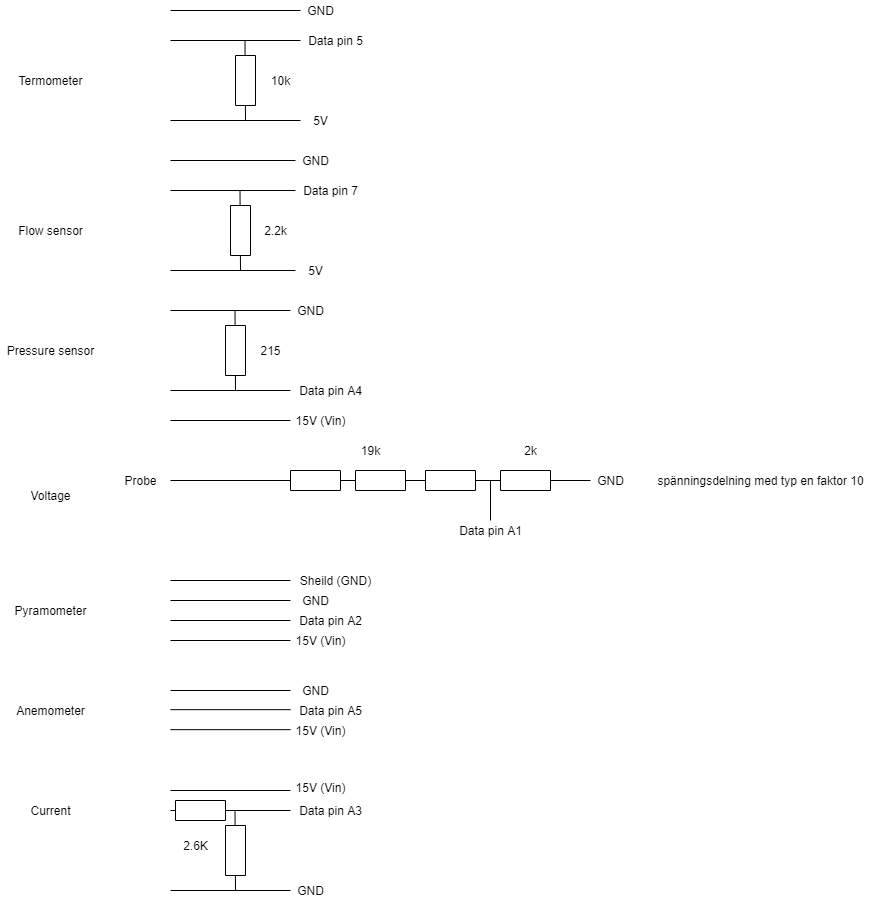

The diagram above was exported from draw.io. Its source (the exported page's mxGraphModel, read from the mxfile embedded in the PNG):
<mxGraphModel dx="383" dy="635" grid="1" gridSize="10" guides="1" tooltips="1" connect="1" arrows="1" fold="1" page="1" pageScale="1" pageWidth="1169" pageHeight="1654" math="0" shadow="0">
  <root>
    <mxCell id="0" />
    <mxCell id="1" parent="0" />
    <mxCell id="zWK8ILn1-CiCE_TXQ7XM-10" value="" style="endArrow=none;html=1;" edge="1" parent="1">
      <mxGeometry width="50" height="50" relative="1" as="geometry">
        <mxPoint x="314.5" y="90" as="sourcePoint" />
        <mxPoint x="315" y="170" as="targetPoint" />
      </mxGeometry>
    </mxCell>
    <mxCell id="zWK8ILn1-CiCE_TXQ7XM-1" value="Termometer" style="text;html=1;align=center;verticalAlign=middle;resizable=0;points=[];autosize=1;" vertex="1" parent="1">
      <mxGeometry x="80" y="120" width="80" height="20" as="geometry" />
    </mxCell>
    <mxCell id="zWK8ILn1-CiCE_TXQ7XM-2" value="GND&lt;br&gt;" style="text;html=1;align=center;verticalAlign=middle;resizable=0;points=[];autosize=1;" vertex="1" parent="1">
      <mxGeometry x="370" y="50" width="40" height="20" as="geometry" />
    </mxCell>
    <mxCell id="zWK8ILn1-CiCE_TXQ7XM-3" value="Data pin 5" style="text;html=1;align=center;verticalAlign=middle;resizable=0;points=[];autosize=1;" vertex="1" parent="1">
      <mxGeometry x="370" y="80" width="70" height="20" as="geometry" />
    </mxCell>
    <mxCell id="zWK8ILn1-CiCE_TXQ7XM-4" value="5V" style="text;html=1;align=center;verticalAlign=middle;resizable=0;points=[];autosize=1;" vertex="1" parent="1">
      <mxGeometry x="375" y="160" width="30" height="20" as="geometry" />
    </mxCell>
    <mxCell id="zWK8ILn1-CiCE_TXQ7XM-5" value="" style="endArrow=none;html=1;" edge="1" parent="1">
      <mxGeometry width="50" height="50" relative="1" as="geometry">
        <mxPoint x="240" y="60" as="sourcePoint" />
        <mxPoint x="370" y="60" as="targetPoint" />
      </mxGeometry>
    </mxCell>
    <mxCell id="zWK8ILn1-CiCE_TXQ7XM-6" value="" style="endArrow=none;html=1;" edge="1" parent="1">
      <mxGeometry width="50" height="50" relative="1" as="geometry">
        <mxPoint x="240" y="90" as="sourcePoint" />
        <mxPoint x="370" y="90" as="targetPoint" />
      </mxGeometry>
    </mxCell>
    <mxCell id="zWK8ILn1-CiCE_TXQ7XM-7" value="" style="endArrow=none;html=1;" edge="1" parent="1">
      <mxGeometry width="50" height="50" relative="1" as="geometry">
        <mxPoint x="240" y="170" as="sourcePoint" />
        <mxPoint x="370" y="170" as="targetPoint" />
      </mxGeometry>
    </mxCell>
    <mxCell id="zWK8ILn1-CiCE_TXQ7XM-8" value="" style="rounded=0;whiteSpace=wrap;html=1;rotation=90;" vertex="1" parent="1">
      <mxGeometry x="290" y="120" width="50" height="20" as="geometry" />
    </mxCell>
    <mxCell id="zWK8ILn1-CiCE_TXQ7XM-11" value="" style="endArrow=none;html=1;" edge="1" parent="1">
      <mxGeometry width="50" height="50" relative="1" as="geometry">
        <mxPoint x="309.5" y="240" as="sourcePoint" />
        <mxPoint x="310" y="320" as="targetPoint" />
      </mxGeometry>
    </mxCell>
    <mxCell id="zWK8ILn1-CiCE_TXQ7XM-12" value="Flow sensor" style="text;html=1;align=center;verticalAlign=middle;resizable=0;points=[];autosize=1;" vertex="1" parent="1">
      <mxGeometry x="80" y="270" width="80" height="20" as="geometry" />
    </mxCell>
    <mxCell id="zWK8ILn1-CiCE_TXQ7XM-13" value="GND&lt;br&gt;" style="text;html=1;align=center;verticalAlign=middle;resizable=0;points=[];autosize=1;" vertex="1" parent="1">
      <mxGeometry x="365" y="200" width="40" height="20" as="geometry" />
    </mxCell>
    <mxCell id="zWK8ILn1-CiCE_TXQ7XM-14" value="Data pin 7" style="text;html=1;align=center;verticalAlign=middle;resizable=0;points=[];autosize=1;" vertex="1" parent="1">
      <mxGeometry x="365" y="230" width="70" height="20" as="geometry" />
    </mxCell>
    <mxCell id="zWK8ILn1-CiCE_TXQ7XM-15" value="5V" style="text;html=1;align=center;verticalAlign=middle;resizable=0;points=[];autosize=1;" vertex="1" parent="1">
      <mxGeometry x="370" y="310" width="30" height="20" as="geometry" />
    </mxCell>
    <mxCell id="zWK8ILn1-CiCE_TXQ7XM-16" value="" style="endArrow=none;html=1;" edge="1" parent="1">
      <mxGeometry width="50" height="50" relative="1" as="geometry">
        <mxPoint x="240" y="210" as="sourcePoint" />
        <mxPoint x="365" y="210" as="targetPoint" />
      </mxGeometry>
    </mxCell>
    <mxCell id="zWK8ILn1-CiCE_TXQ7XM-17" value="" style="endArrow=none;html=1;" edge="1" parent="1">
      <mxGeometry width="50" height="50" relative="1" as="geometry">
        <mxPoint x="240" y="240" as="sourcePoint" />
        <mxPoint x="365" y="240" as="targetPoint" />
      </mxGeometry>
    </mxCell>
    <mxCell id="zWK8ILn1-CiCE_TXQ7XM-18" value="" style="endArrow=none;html=1;" edge="1" parent="1">
      <mxGeometry width="50" height="50" relative="1" as="geometry">
        <mxPoint x="240" y="320" as="sourcePoint" />
        <mxPoint x="365" y="320" as="targetPoint" />
      </mxGeometry>
    </mxCell>
    <mxCell id="zWK8ILn1-CiCE_TXQ7XM-19" value="" style="rounded=0;whiteSpace=wrap;html=1;rotation=90;" vertex="1" parent="1">
      <mxGeometry x="285" y="270" width="50" height="20" as="geometry" />
    </mxCell>
    <mxCell id="zWK8ILn1-CiCE_TXQ7XM-20" value="2.2k" style="text;html=1;align=center;verticalAlign=middle;resizable=0;points=[];autosize=1;" vertex="1" parent="1">
      <mxGeometry x="325" y="270" width="40" height="20" as="geometry" />
    </mxCell>
    <mxCell id="zWK8ILn1-CiCE_TXQ7XM-21" value="10k" style="text;html=1;align=center;verticalAlign=middle;resizable=0;points=[];autosize=1;" vertex="1" parent="1">
      <mxGeometry x="335" y="120" width="30" height="20" as="geometry" />
    </mxCell>
    <mxCell id="zWK8ILn1-CiCE_TXQ7XM-22" value="" style="endArrow=none;html=1;" edge="1" parent="1">
      <mxGeometry width="50" height="50" relative="1" as="geometry">
        <mxPoint x="304.5" y="360" as="sourcePoint" />
        <mxPoint x="305" y="440" as="targetPoint" />
      </mxGeometry>
    </mxCell>
    <mxCell id="zWK8ILn1-CiCE_TXQ7XM-23" value="Pressure sensor" style="text;html=1;align=center;verticalAlign=middle;resizable=0;points=[];autosize=1;" vertex="1" parent="1">
      <mxGeometry x="70" y="390" width="100" height="20" as="geometry" />
    </mxCell>
    <mxCell id="zWK8ILn1-CiCE_TXQ7XM-24" value="GND" style="text;html=1;align=center;verticalAlign=middle;resizable=0;points=[];autosize=1;" vertex="1" parent="1">
      <mxGeometry x="360" y="350" width="40" height="20" as="geometry" />
    </mxCell>
    <mxCell id="zWK8ILn1-CiCE_TXQ7XM-25" value="Data pin A4" style="text;html=1;align=center;verticalAlign=middle;resizable=0;points=[];autosize=1;" vertex="1" parent="1">
      <mxGeometry x="360" y="430" width="80" height="20" as="geometry" />
    </mxCell>
    <mxCell id="zWK8ILn1-CiCE_TXQ7XM-26" value="" style="endArrow=none;html=1;" edge="1" parent="1">
      <mxGeometry width="50" height="50" relative="1" as="geometry">
        <mxPoint x="240" y="360" as="sourcePoint" />
        <mxPoint x="360" y="360" as="targetPoint" />
      </mxGeometry>
    </mxCell>
    <mxCell id="zWK8ILn1-CiCE_TXQ7XM-27" value="" style="endArrow=none;html=1;" edge="1" parent="1">
      <mxGeometry width="50" height="50" relative="1" as="geometry">
        <mxPoint x="240" y="440" as="sourcePoint" />
        <mxPoint x="360" y="440" as="targetPoint" />
      </mxGeometry>
    </mxCell>
    <mxCell id="zWK8ILn1-CiCE_TXQ7XM-28" value="" style="rounded=0;whiteSpace=wrap;html=1;rotation=90;" vertex="1" parent="1">
      <mxGeometry x="280" y="390" width="50" height="20" as="geometry" />
    </mxCell>
    <mxCell id="zWK8ILn1-CiCE_TXQ7XM-29" value="215" style="text;html=1;align=center;verticalAlign=middle;resizable=0;points=[];autosize=1;" vertex="1" parent="1">
      <mxGeometry x="320" y="390" width="40" height="20" as="geometry" />
    </mxCell>
    <mxCell id="zWK8ILn1-CiCE_TXQ7XM-30" value="15V (Vin)" style="text;html=1;align=center;verticalAlign=middle;resizable=0;points=[];autosize=1;" vertex="1" parent="1">
      <mxGeometry x="355" y="460" width="70" height="20" as="geometry" />
    </mxCell>
    <mxCell id="zWK8ILn1-CiCE_TXQ7XM-31" value="" style="endArrow=none;html=1;" edge="1" parent="1">
      <mxGeometry width="50" height="50" relative="1" as="geometry">
        <mxPoint x="240" y="470" as="sourcePoint" />
        <mxPoint x="360" y="470" as="targetPoint" />
      </mxGeometry>
    </mxCell>
    <mxCell id="zWK8ILn1-CiCE_TXQ7XM-32" value="Voltage" style="text;html=1;align=center;verticalAlign=middle;resizable=0;points=[];autosize=1;" vertex="1" parent="1">
      <mxGeometry x="90" y="535" width="60" height="20" as="geometry" />
    </mxCell>
    <mxCell id="zWK8ILn1-CiCE_TXQ7XM-33" value="" style="endArrow=none;html=1;" edge="1" parent="1">
      <mxGeometry width="50" height="50" relative="1" as="geometry">
        <mxPoint x="240" y="530" as="sourcePoint" />
        <mxPoint x="660" y="530" as="targetPoint" />
      </mxGeometry>
    </mxCell>
    <mxCell id="zWK8ILn1-CiCE_TXQ7XM-34" value="" style="rounded=0;whiteSpace=wrap;html=1;rotation=90;direction=south;" vertex="1" parent="1">
      <mxGeometry x="375" y="505" width="20" height="50" as="geometry" />
    </mxCell>
    <mxCell id="zWK8ILn1-CiCE_TXQ7XM-35" value="" style="rounded=0;whiteSpace=wrap;html=1;rotation=90;direction=south;" vertex="1" parent="1">
      <mxGeometry x="440" y="505" width="20" height="50" as="geometry" />
    </mxCell>
    <mxCell id="zWK8ILn1-CiCE_TXQ7XM-36" value="" style="rounded=0;whiteSpace=wrap;html=1;rotation=90;direction=south;" vertex="1" parent="1">
      <mxGeometry x="510" y="505" width="20" height="50" as="geometry" />
    </mxCell>
    <mxCell id="zWK8ILn1-CiCE_TXQ7XM-37" value="" style="rounded=0;whiteSpace=wrap;html=1;rotation=90;direction=south;" vertex="1" parent="1">
      <mxGeometry x="585" y="505" width="20" height="50" as="geometry" />
    </mxCell>
    <mxCell id="zWK8ILn1-CiCE_TXQ7XM-38" value="GND" style="text;html=1;align=center;verticalAlign=middle;resizable=0;points=[];autosize=1;" vertex="1" parent="1">
      <mxGeometry x="660" y="520" width="40" height="20" as="geometry" />
    </mxCell>
    <mxCell id="zWK8ILn1-CiCE_TXQ7XM-39" value="Probe" style="text;html=1;align=center;verticalAlign=middle;resizable=0;points=[];autosize=1;" vertex="1" parent="1">
      <mxGeometry x="185" y="520" width="50" height="20" as="geometry" />
    </mxCell>
    <mxCell id="zWK8ILn1-CiCE_TXQ7XM-41" value="" style="endArrow=none;html=1;" edge="1" parent="1">
      <mxGeometry width="50" height="50" relative="1" as="geometry">
        <mxPoint x="560" y="530" as="sourcePoint" />
        <mxPoint x="560" y="570" as="targetPoint" />
      </mxGeometry>
    </mxCell>
    <mxCell id="zWK8ILn1-CiCE_TXQ7XM-42" value="Data pin A1" style="text;html=1;align=center;verticalAlign=middle;resizable=0;points=[];autosize=1;" vertex="1" parent="1">
      <mxGeometry x="520" y="570" width="80" height="20" as="geometry" />
    </mxCell>
    <mxCell id="zWK8ILn1-CiCE_TXQ7XM-43" value="spänningsdelning med typ en faktor 10" style="text;html=1;align=center;verticalAlign=middle;resizable=0;points=[];autosize=1;" vertex="1" parent="1">
      <mxGeometry x="720" y="520" width="220" height="20" as="geometry" />
    </mxCell>
    <mxCell id="zWK8ILn1-CiCE_TXQ7XM-44" value="Pyramometer" style="text;html=1;align=center;verticalAlign=middle;resizable=0;points=[];autosize=1;" vertex="1" parent="1">
      <mxGeometry x="75" y="650" width="90" height="20" as="geometry" />
    </mxCell>
    <mxCell id="zWK8ILn1-CiCE_TXQ7XM-45" value="" style="endArrow=none;html=1;" edge="1" parent="1">
      <mxGeometry width="50" height="50" relative="1" as="geometry">
        <mxPoint x="240" y="630" as="sourcePoint" />
        <mxPoint x="360" y="630" as="targetPoint" />
      </mxGeometry>
    </mxCell>
    <mxCell id="zWK8ILn1-CiCE_TXQ7XM-46" value="" style="endArrow=none;html=1;" edge="1" parent="1">
      <mxGeometry width="50" height="50" relative="1" as="geometry">
        <mxPoint x="240" y="650" as="sourcePoint" />
        <mxPoint x="360" y="650" as="targetPoint" />
      </mxGeometry>
    </mxCell>
    <mxCell id="zWK8ILn1-CiCE_TXQ7XM-47" value="" style="endArrow=none;html=1;" edge="1" parent="1">
      <mxGeometry width="50" height="50" relative="1" as="geometry">
        <mxPoint x="240" y="670" as="sourcePoint" />
        <mxPoint x="360" y="670" as="targetPoint" />
      </mxGeometry>
    </mxCell>
    <mxCell id="zWK8ILn1-CiCE_TXQ7XM-48" value="" style="endArrow=none;html=1;" edge="1" parent="1">
      <mxGeometry width="50" height="50" relative="1" as="geometry">
        <mxPoint x="240" y="690" as="sourcePoint" />
        <mxPoint x="360" y="690" as="targetPoint" />
      </mxGeometry>
    </mxCell>
    <mxCell id="zWK8ILn1-CiCE_TXQ7XM-49" value="GND" style="text;html=1;align=center;verticalAlign=middle;resizable=0;points=[];autosize=1;" vertex="1" parent="1">
      <mxGeometry x="365" y="640" width="40" height="20" as="geometry" />
    </mxCell>
    <mxCell id="zWK8ILn1-CiCE_TXQ7XM-50" value="Data pin A2" style="text;html=1;align=center;verticalAlign=middle;resizable=0;points=[];autosize=1;" vertex="1" parent="1">
      <mxGeometry x="360" y="660" width="80" height="20" as="geometry" />
    </mxCell>
    <mxCell id="zWK8ILn1-CiCE_TXQ7XM-51" value="15V&amp;nbsp;(Vin)" style="text;html=1;align=center;verticalAlign=middle;resizable=0;points=[];autosize=1;" vertex="1" parent="1">
      <mxGeometry x="355" y="680" width="70" height="20" as="geometry" />
    </mxCell>
    <mxCell id="zWK8ILn1-CiCE_TXQ7XM-52" value="Anemometer" style="text;html=1;align=center;verticalAlign=middle;resizable=0;points=[];autosize=1;" vertex="1" parent="1">
      <mxGeometry x="80" y="750" width="80" height="20" as="geometry" />
    </mxCell>
    <mxCell id="zWK8ILn1-CiCE_TXQ7XM-53" value="" style="endArrow=none;html=1;" edge="1" parent="1">
      <mxGeometry width="50" height="50" relative="1" as="geometry">
        <mxPoint x="240" y="740" as="sourcePoint" />
        <mxPoint x="360" y="740" as="targetPoint" />
      </mxGeometry>
    </mxCell>
    <mxCell id="zWK8ILn1-CiCE_TXQ7XM-54" value="" style="endArrow=none;html=1;" edge="1" parent="1">
      <mxGeometry width="50" height="50" relative="1" as="geometry">
        <mxPoint x="240" y="759.17" as="sourcePoint" />
        <mxPoint x="360" y="759.17" as="targetPoint" />
      </mxGeometry>
    </mxCell>
    <mxCell id="zWK8ILn1-CiCE_TXQ7XM-55" value="" style="endArrow=none;html=1;" edge="1" parent="1">
      <mxGeometry width="50" height="50" relative="1" as="geometry">
        <mxPoint x="240" y="779.17" as="sourcePoint" />
        <mxPoint x="360" y="779.17" as="targetPoint" />
      </mxGeometry>
    </mxCell>
    <mxCell id="zWK8ILn1-CiCE_TXQ7XM-56" value="GND" style="text;html=1;align=center;verticalAlign=middle;resizable=0;points=[];autosize=1;" vertex="1" parent="1">
      <mxGeometry x="365" y="730" width="40" height="20" as="geometry" />
    </mxCell>
    <mxCell id="zWK8ILn1-CiCE_TXQ7XM-57" value="Data pin A5" style="text;html=1;align=center;verticalAlign=middle;resizable=0;points=[];autosize=1;" vertex="1" parent="1">
      <mxGeometry x="360" y="750" width="80" height="20" as="geometry" />
    </mxCell>
    <mxCell id="zWK8ILn1-CiCE_TXQ7XM-58" value="15V&amp;nbsp;(Vin)" style="text;html=1;align=center;verticalAlign=middle;resizable=0;points=[];autosize=1;" vertex="1" parent="1">
      <mxGeometry x="355" y="770" width="70" height="20" as="geometry" />
    </mxCell>
    <mxCell id="zWK8ILn1-CiCE_TXQ7XM-59" value="Sheild (GND)" style="text;html=1;align=center;verticalAlign=middle;resizable=0;points=[];autosize=1;" vertex="1" parent="1">
      <mxGeometry x="360" y="620" width="90" height="20" as="geometry" />
    </mxCell>
    <mxCell id="zWK8ILn1-CiCE_TXQ7XM-60" value="Current" style="text;html=1;align=center;verticalAlign=middle;resizable=0;points=[];autosize=1;" vertex="1" parent="1">
      <mxGeometry x="90" y="850" width="60" height="20" as="geometry" />
    </mxCell>
    <mxCell id="zWK8ILn1-CiCE_TXQ7XM-61" value="" style="endArrow=none;html=1;" edge="1" parent="1">
      <mxGeometry width="50" height="50" relative="1" as="geometry">
        <mxPoint x="304.5" y="860" as="sourcePoint" />
        <mxPoint x="305" y="940" as="targetPoint" />
      </mxGeometry>
    </mxCell>
    <mxCell id="zWK8ILn1-CiCE_TXQ7XM-62" value="15V&amp;nbsp;(Vin)" style="text;html=1;align=center;verticalAlign=middle;resizable=0;points=[];autosize=1;" vertex="1" parent="1">
      <mxGeometry x="355" y="827" width="70" height="20" as="geometry" />
    </mxCell>
    <mxCell id="zWK8ILn1-CiCE_TXQ7XM-63" value="Data pin A3" style="text;html=1;align=center;verticalAlign=middle;resizable=0;points=[];autosize=1;" vertex="1" parent="1">
      <mxGeometry x="360" y="850" width="80" height="20" as="geometry" />
    </mxCell>
    <mxCell id="zWK8ILn1-CiCE_TXQ7XM-64" value="GND" style="text;html=1;align=center;verticalAlign=middle;resizable=0;points=[];autosize=1;" vertex="1" parent="1">
      <mxGeometry x="360" y="930" width="40" height="20" as="geometry" />
    </mxCell>
    <mxCell id="zWK8ILn1-CiCE_TXQ7XM-65" value="" style="endArrow=none;html=1;" edge="1" parent="1">
      <mxGeometry width="50" height="50" relative="1" as="geometry">
        <mxPoint x="240" y="840" as="sourcePoint" />
        <mxPoint x="360" y="840" as="targetPoint" />
      </mxGeometry>
    </mxCell>
    <mxCell id="zWK8ILn1-CiCE_TXQ7XM-66" value="" style="endArrow=none;html=1;" edge="1" parent="1" source="zWK8ILn1-CiCE_TXQ7XM-70">
      <mxGeometry width="50" height="50" relative="1" as="geometry">
        <mxPoint x="235" y="860" as="sourcePoint" />
        <mxPoint x="360" y="860" as="targetPoint" />
      </mxGeometry>
    </mxCell>
    <mxCell id="zWK8ILn1-CiCE_TXQ7XM-67" value="" style="endArrow=none;html=1;" edge="1" parent="1">
      <mxGeometry width="50" height="50" relative="1" as="geometry">
        <mxPoint x="240" y="940" as="sourcePoint" />
        <mxPoint x="360" y="940" as="targetPoint" />
      </mxGeometry>
    </mxCell>
    <mxCell id="zWK8ILn1-CiCE_TXQ7XM-68" value="" style="rounded=0;whiteSpace=wrap;html=1;rotation=90;" vertex="1" parent="1">
      <mxGeometry x="280" y="890" width="50" height="20" as="geometry" />
    </mxCell>
    <mxCell id="zWK8ILn1-CiCE_TXQ7XM-70" value="" style="rounded=0;whiteSpace=wrap;html=1;rotation=90;direction=south;" vertex="1" parent="1">
      <mxGeometry x="260" y="835" width="20" height="50" as="geometry" />
    </mxCell>
    <mxCell id="zWK8ILn1-CiCE_TXQ7XM-71" value="" style="endArrow=none;html=1;" edge="1" parent="1" target="zWK8ILn1-CiCE_TXQ7XM-70">
      <mxGeometry width="50" height="50" relative="1" as="geometry">
        <mxPoint x="240" y="860" as="sourcePoint" />
        <mxPoint x="360" y="860" as="targetPoint" />
      </mxGeometry>
    </mxCell>
    <mxCell id="zWK8ILn1-CiCE_TXQ7XM-72" value="19k" style="text;html=1;align=center;verticalAlign=middle;resizable=0;points=[];autosize=1;" vertex="1" parent="1">
      <mxGeometry x="425" y="490" width="30" height="20" as="geometry" />
    </mxCell>
    <mxCell id="zWK8ILn1-CiCE_TXQ7XM-73" value="2k" style="text;html=1;align=center;verticalAlign=middle;resizable=0;points=[];autosize=1;" vertex="1" parent="1">
      <mxGeometry x="585" y="490" width="30" height="20" as="geometry" />
    </mxCell>
    <mxCell id="zWK8ILn1-CiCE_TXQ7XM-74" value="2.6K" style="text;html=1;align=center;verticalAlign=middle;resizable=0;points=[];autosize=1;" vertex="1" parent="1">
      <mxGeometry x="245" y="885" width="40" height="20" as="geometry" />
    </mxCell>
  </root>
</mxGraphModel>